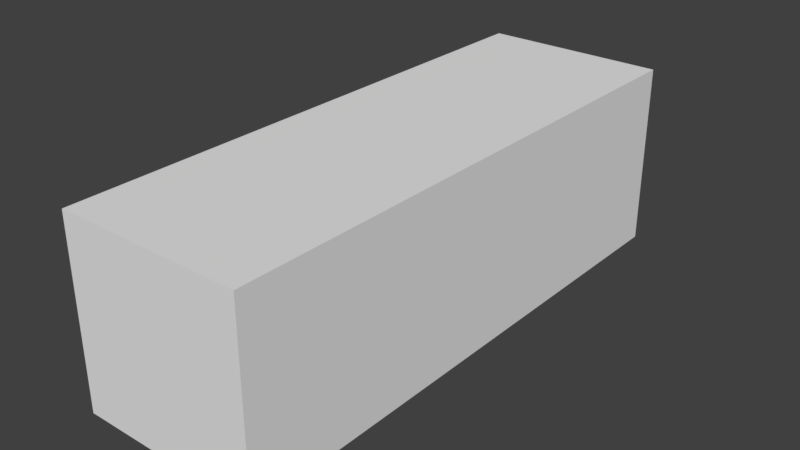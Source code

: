 # Source: unumilitary_ammo_unu_ammo_0300mmflak.blend  (saved by Blender 2.79.0; exported with 4.5.12 LTS)
import bpy
from mathutils import Matrix  # noqa: F401  (used for matrix-valued properties, if any)

bpy.ops.wm.read_factory_settings(use_empty=True)
scene = bpy.context.scene
scene.name = 'Scene'

# ---- collections
col_collection_1 = bpy.data.collections.new('Collection 1'); scene.collection.children.link(col_collection_1)

# ---- world
world_world = bpy.data.worlds.new('World'); scene.world = world_world
world_world.color = (0.05088, 0.05088, 0.05088)
world_world.use_sun_shadow = False
world_world.sun_shadow_jitter_overblur = 0.0
world_world.cycles.sampling_method = 'MANUAL'

# ---- meshes
me_bodymodel = bpy.data.meshes.new('bodyModel')
me_bodymodel.from_pydata([(-0.03125, 0.03125, -0.09375), (-0.03125, 0.03125, 0.09375), (0.03125, 0.03125, 0.09375), (0.03125, 0.03125, -0.09375), (0.03125, -0.03125, -0.09375), (0.03125, -0.03125, 0.09375), (-0.03125, -0.03125, 0.09375), (-0.03125, -0.03125, -0.09375)], [], [(0, 1, 2, 3), (4, 5, 6, 7), (1, 0, 7, 6), (3, 2, 5, 4), (2, 1, 6, 5), (0, 3, 4, 7)])
me_bodymodel.polygons.foreach_set('use_smooth', [True] * 6)
_k = set([(0, 1), (0, 3), (0, 7), (1, 2), (1, 6), (2, 3), (2, 5), (3, 4), (4, 5), (4, 7), (5, 6), (6, 7)])
me_bodymodel.attributes.new('sharp_edge', 'BOOLEAN', 'EDGE').data.foreach_set('value', [ (min(e.vertices), max(e.vertices)) in _k for e in me_bodymodel.edges])
_uv = me_bodymodel.uv_layers.new(name='UVMap')
_uv.uv.foreach_set('vector', [0.3125, 0.5, 0.125, 0.5, 0.125, 0.5625, 0.3125, 0.5625, 0.3125, 0.5, 0.125, 0.5, 0.125, 0.5625, 0.3125, 0.5625, 0.125, 0.5, 0.3125, 0.5, 0.3125, 0.4375, 0.125, 0.4375, 0.3125, 0.5625, 0.125, 0.5625, 0.125, 0.5, 0.3125, 0.5, 0.125, 0.5, 0.0625, 0.5, 0.0625, 0.4375, 0.125, 0.4375, 0.3125, 0.5, 0.25, 0.5, 0.25, 0.4375, 0.3125, 0.4375])
me_bodymodel.use_remesh_preserve_volume = False
me_bodymodel.use_remesh_preserve_attributes = False
me_bodymodel.use_mirror_vertex_groups = False
me_bodymodel.update()
me_bodymodel.normals_split_custom_set([tuple(v) for v in zip(*[iter([0.0, 1.0, 0.0, 0.0, 1.0, 0.0, 0.0, 1.0, 0.0, 0.0, 1.0, 0.0, 0.0, -1.0, 0.0, 0.0, -1.0, 0.0, 0.0, -1.0, 0.0, 0.0, -1.0, 0.0, -1.0, 0.0, 0.0, -1.0, 0.0, 0.0, -1.0, 0.0, 0.0, -1.0, 0.0, 0.0, 1.0, 0.0, 0.0, 1.0, 0.0, 0.0, 1.0, 0.0, 0.0, 1.0, 0.0, 0.0, 0.0, 0.0, 1.0, 0.0, 0.0, 1.0, 0.0, 0.0, 1.0, 0.0, 0.0, 1.0, 0.0, 0.0, -1.0, 0.0, 0.0, -1.0, 0.0, 0.0, -1.0, 0.0, 0.0, -1.0])] * 3)])

# ---- objects
ob_bodymodel = bpy.data.objects.new('bodyModel', me_bodymodel)

# ---- transforms, parenting, visibility, modifiers, constraints
ob_bodymodel.location = (0.0, 0.0, 0.0)
ob_bodymodel.rotation_euler = (1.571, -0.0, 0.0)
ob_bodymodel.lineart.crease_threshold = 0.0

# ---- collection membership
col_collection_1.objects.link(ob_bodymodel)

# ---- scene / render settings (as saved in the file)
scene.frame_start = 1; scene.frame_end = 250; scene.frame_set(1)
scene.render.engine = 'BLENDER_EEVEE_NEXT'
scene.render.resolution_percentage = 50
scene.render.dither_intensity = 0.0
scene.cycles.use_denoising = False
scene.cycles.samples = 128
scene.cycles.sampling_pattern = 'TABULATED_SOBOL'
scene.cycles.use_adaptive_sampling = False
scene.cycles.use_light_tree = False
scene.cycles.blur_glossy = 0.0
scene.cycles.sample_clamp_indirect = 0.0
scene.view_settings.view_transform = 'Standard'
bpy.context.view_layer.update()

# ---- added for rendering (the .blend has no active camera and no usable light): camera, sun
cam_auto = bpy.data.cameras.new('AutoCamera')
cam_auto.lens = 50.0
cam_auto.sensor_width = 36.0
cam_auto.clip_end = 1000.0
ob_auto_camera = bpy.data.objects.new('AutoCamera', cam_auto)
scene.collection.objects.link(ob_auto_camera)
ob_auto_camera.location = (0.191789, -0.230147, 0.153431)
ob_auto_camera.rotation_euler = (1.09748, -7.21219e-08, 0.694738)
scene.camera = ob_auto_camera
light_auto_sun = bpy.data.lights.new('AutoSun', 'SUN')
light_auto_sun.energy = 3.0
light_auto_sun.angle = 0.0523599
ob_auto_sun = bpy.data.objects.new('AutoSun', light_auto_sun)
scene.collection.objects.link(ob_auto_sun)
ob_auto_sun.rotation_euler = (0.872665, 0.174533, 0.523599)
bpy.context.view_layer.update()
